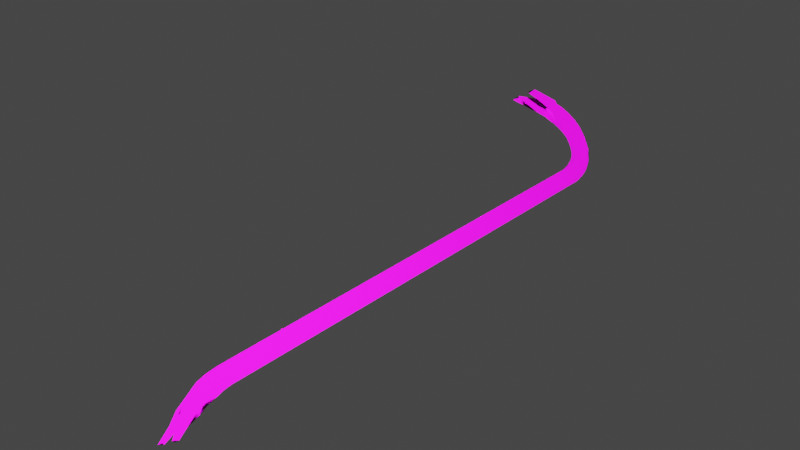 # Source: w_Crowbar.blend  (saved by Blender 3.6.11; exported with 4.5.12 LTS)
import bpy
from mathutils import Matrix  # noqa: F401  (used for matrix-valued properties, if any)

bpy.ops.wm.read_factory_settings(use_empty=True)
scene = bpy.context.scene
scene.name = 'w_Crowbar_reference'

# ---- images (referenced by path relative to the original .blend; pixels are not part of the script)
import os
ASSET_DIR = os.environ.get("B2B_ASSET_DIR", "")  # directory of the original .blend (textures are referenced by path, not embedded)
HERE = os.path.dirname(os.path.abspath(__file__))  # packed textures are extracted next to this script under _unpacked/

def load_image(name, relpath, width, height, colorspace="sRGB"):
    """Load a texture the original file referenced (path relative to the .blend, or extracted next to this script)."""
    p = next((c for c in (os.path.join(HERE, relpath), os.path.join(ASSET_DIR, relpath)) if relpath and os.path.exists(c)), "")
    if p:
        img = bpy.data.images.load(p, check_existing=True)
        img.name = name
    else:  # same state as the original file: an image datablock whose file is absent (Cycles renders it pink)
        img = bpy.data.images.new(name, width, height)
        img.source = "FILE"
        img.filepath = "//" + (relpath or name)
    img.colorspace_settings.name = colorspace
    return img
img_head_png = load_image('head.png', 'head.png', 1024, 1024, 'sRGB')
img_crowbar_cyl_png = load_image('crowbar_cyl.png', 'crowbar_cyl.png', 1024, 1024, 'sRGB')

# ---- materials (node trees are filled in below, after node groups)
mat_head_uvw = bpy.data.materials.new('head_uvw')
mat_head_uvw.use_transparent_shadow = False
mat_head_uvw.diffuse_color = (0.7632, 0.5643, 0.8963, 1.0)
mat_crowbar_cyl = bpy.data.materials.new('crowbar_cyl')
mat_crowbar_cyl.use_transparent_shadow = False
mat_crowbar_cyl.diffuse_color = (0.791, 0.6716, 0.8006, 1.0)

# ---- material node trees
mat_head_uvw.use_nodes = True; mat_head_uvw.node_tree.nodes.clear()
_N = mat_head_uvw.node_tree.nodes; _L = mat_head_uvw.node_tree.links
n0 = _N.new('ShaderNodeBsdfPrincipled'); n0.name = 'Principled BSDF'; n0.location = (10, 300)
n0.distribution = 'GGX'
n0.subsurface_method = 'RANDOM_WALK_SKIN'
n0.inputs[1].default_value = 0.7
n0.inputs[3].default_value = 1.45
n0.inputs[13].default_value = 0.2
n0.inputs[27].default_value = (0.0, 0.0, 0.0, 1.0)
n0.inputs[28].default_value = 1.0
n1 = _N.new('ShaderNodeOutputMaterial'); n1.name = 'Material Output'; n1.location = (300, 300)
n2 = _N.new('ShaderNodeTexImage'); n2.name = 'Image Texture'; n2.location = (-280, 280)
n2.image = img_head_png
n3 = _N.new('ShaderNodeTexImage'); n3.name = 'Image Texture.001'; n3.location = (-492, -119)
n3.image = img_head_png
n4 = _N.new('ShaderNodeNormalMap'); n4.name = 'Normal Map'; n4.location = (-188, -171)
n4.space = 'OBJECT'
_L.new(n0.outputs[0], n1.inputs[0])
_L.new(n2.outputs[0], n0.inputs[0])
_L.new(n3.outputs[0], n4.inputs[1])
_L.new(n3.outputs[1], n4.inputs[0])
_L.new(n4.outputs[0], n0.inputs[5])
n1.is_active_output = True
mat_crowbar_cyl.use_nodes = True; mat_crowbar_cyl.node_tree.nodes.clear()
_N = mat_crowbar_cyl.node_tree.nodes; _L = mat_crowbar_cyl.node_tree.links
n0 = _N.new('ShaderNodeBsdfPrincipled'); n0.name = 'Principled BSDF'; n0.location = (10, 300)
n0.distribution = 'GGX'
n0.subsurface_method = 'RANDOM_WALK_SKIN'
n0.inputs[1].default_value = 0.7
n0.inputs[3].default_value = 1.45
n0.inputs[13].default_value = 0.2
n0.inputs[27].default_value = (0.0, 0.0, 0.0, 1.0)
n0.inputs[28].default_value = 1.0
n1 = _N.new('ShaderNodeOutputMaterial'); n1.name = 'Material Output'; n1.location = (300, 300)
n2 = _N.new('ShaderNodeTexImage'); n2.name = 'Image Texture'; n2.location = (-280, 280)
n2.image = img_crowbar_cyl_png
n3 = _N.new('ShaderNodeTexImage'); n3.name = 'Image Texture.001'; n3.location = (-484, -119)
n3.image = img_crowbar_cyl_png
n4 = _N.new('ShaderNodeNormalMap'); n4.name = 'Normal Map'; n4.location = (-204, -162)
n4.space = 'WORLD'
_L.new(n0.outputs[0], n1.inputs[0])
_L.new(n2.outputs[0], n0.inputs[0])
_L.new(n3.outputs[1], n4.inputs[0])
_L.new(n4.outputs[0], n0.inputs[5])
_L.new(n3.outputs[0], n4.inputs[1])
n1.is_active_output = True

# ---- world
world_world = bpy.data.worlds.new('World'); scene.world = world_world
world_world.use_nodes = True; world_world.node_tree.nodes.clear()
_N = world_world.node_tree.nodes; _L = world_world.node_tree.links
n0 = _N.new('ShaderNodeOutputWorld'); n0.name = 'World Output'; n0.location = (300, 300)
n1 = _N.new('ShaderNodeBackground'); n1.name = 'Background'; n1.location = (10, 300)
n1.inputs[0].default_value = (0.05088, 0.05088, 0.05088, 1.0)
_L.new(n1.outputs[0], n0.inputs[0])
n0.is_active_output = True
world_world.color = (0.05088, 0.05088, 0.05088)
world_world.use_sun_shadow = False
world_world.sun_shadow_jitter_overblur = 0.0

# ---- meshes
me_w_crowbar_reference = bpy.data.meshes.new('w_Crowbar_reference')
me_w_crowbar_reference.from_pydata([(-2.427, 16.53, 3.5), (-2.699, 16.62, 3.936), (-2.737, 16.24, 3.219), (-2.224, 16.46, 3.46), (-3.053, 15.99, 4.122), (-2.783, 15.28, 4.802), (-2.364, 15.77, 4.203), (-2.714, 15.21, 4.731), (-2.733, 15.99, 4.336), (-2.026, 16.24, 3.694), (-2.231, 16.68, 3.211), (-2.472, 16.47, 3.297), (-2.401, 16.63, 2.89), (-2.076, 16.99, 2.478), (-1.813, 16.98, 2.64), (-1.821, 17.31, 2.124), (-1.595, 16.99, 2.799), (-1.367, 17.31, 2.427), (-1.594, 17.53, 1.782), (-1.14, 17.53, 2.086), (-1.85, 16.63, 3.257), (-3.075, 15.77, 3.728), (-3.425, 15.21, 4.257), (-3.463, 15.28, 4.348), (-1.386, 17.65, 1.47), (-0.9321, 17.65, 1.773), (-1.195, 17.66, 1.183), (-0.7412, 17.66, 1.487), (-1.001, 17.6, 0.892), (-0.5473, 17.6, 1.195), (-0.862, 17.51, 0.6824), (-0.4078, 17.51, 0.9856), (-0.7632, 17.39, 0.5341), (-0.3091, 17.39, 0.8371), (-0.6885, 17.24, 0.4218), (-0.2343, 17.24, 0.7247), (-0.6276, 17.06, 0.3301), (-0.1732, 17.06, 0.6329), (-0.5776, 16.83, 0.255), (-0.1231, 16.84, 0.5577), (-0.5377, 16.57, 0.1951), (-0.08326, 16.57, 0.4978), (-0.5058, 16.26, 0.1471), (-0.4463, 16.01, -0.4352), (-0.4813, 15.98, 0.1102), (-0.4746, 16.34, -0.3926), (-0.509, 16.67, -0.3408), (-0.555, 16.98, -0.2717), (-0.6183, 17.27, -0.1767), (-0.7043, 17.53, -0.04734), (-0.8189, 17.75, 0.1249), (-0.9683, 17.93, 0.3494), (-1.159, 18.06, 0.6364), (-1.398, 18.14, 0.9956), (-0.05131, 16.26, 0.4497), (-0.02671, 15.98, 0.4128), (-0.4851, 15.5, 0.116), (-0.03048, 15.5, 0.4184), (-0.4505, 15.49, -0.4289), (0.03875, 15.49, -0.6713), (0.04331, 16.04, -0.6782), (0.01109, 16.42, -0.6297), (-0.02587, 16.77, -0.5742), (-0.07808, 17.12, -0.4957), (-0.1546, 17.47, -0.3807), (-0.2658, 17.81, -0.2135), (-0.4204, 18.11, 0.01872), (-0.6205, 18.35, 0.3195), (-0.863, 18.52, 0.684), (-1.147, 18.61, 1.111), (-1.661, 18.11, 1.39), (-1.482, 18.58, 1.614), (-1.925, 17.97, 1.787), (-1.802, 18.4, 2.095), (-2.19, 17.71, 2.186), (-2.105, 18.11, 2.551), (-2.484, 17.36, 2.568), (-2.41, 17.72, 2.979), (-2.82, 16.92, 2.923), (-2.689, 17.22, 3.323), (-3.228, 16.58, 3.094), (-3.083, 16.6, 3.655), (-3.558, 15.88, 3.592), (-3.282, 15.98, 3.956), (-3.85, 15.25, 4.032), (0.03098, -14.34, -0.1671), (0.1034, -14.93, -0.6225), (1.5e-05, -13.98, -0.8942), (0.3765, -13.82, -0.449), (0.1823, -13.92, -0.4217), (0.378, -12.24, -0.1955), (-0.09232, -11.77, -0.4743), (0.3623, -11.77, -0.1719), (-0.07669, -12.24, -0.4978), (0.4503, -12.78, -0.2747), (0.2349, -12.77, -0.4383), (0.5436, -13.4, -0.3401), (0.191, -13.54, -0.4293), (-0.03166, -12.77, -0.5951), (-0.007971, -13.4, -0.7068), (0.1243, -13.81, -0.6045), (0.7115, -13.98, -0.4206), (0.8039, -14.74, -0.5585), (0.4243, -14.93, -0.4091), (0.8655, -15.61, -0.6823), (0.9365, -15.55, -0.7559), (0.0923, -14.73, -1.032), (0.2248, -15.55, -1.229), (0.1851, -15.61, -1.135), (-0.5971, -12.37, 0.2843), (-0.1627, -11.75, 0.6172), (-0.6173, -11.75, 0.3147), (-0.1424, -12.37, 0.5867), (-0.5395, -13.01, 0.1683), (-0.05755, -13.01, 0.4887), (-0.4235, -13.62, -0.08153), (0.1281, -13.63, 0.2853), (-0.3525, -14.33, -0.448), (0.9009, -14.0, 0.1598), (0.6659, -14.92, -0.263), (1.112, -14.83, -0.1562), (0.4381, -14.33, 0.07823), (0.6116, -13.51, 0.156), (0.4374, -12.89, 0.2672), (0.3451, -12.31, 0.3468), (0.3271, -11.76, 0.3739), (1.307, -15.58, -0.4489), (-1.721, 16.58, 4.1), (-2.492, 15.98, 4.483), (-2.051, 15.88, 4.598), (-2.343, 15.24, 5.037), (-0.693, 18.61, 1.414), (-0.251, 18.06, 1.243), (-0.4089, 18.52, 0.9872), (-0.4901, 18.14, 1.602), (-1.027, 18.58, 1.917), (-0.7527, 18.11, 1.997), (-1.347, 18.4, 2.398), (-1.017, 17.97, 2.393), (-1.651, 18.11, 2.854), (-1.282, 17.71, 2.792), (-1.928, 17.72, 3.3), (-1.521, 17.36, 3.21), (-2.138, 17.21, 3.691), (-1.718, 16.92, 3.658), (-2.293, 16.6, 4.183), (-0.1664, 18.35, 0.6227), (0.03384, 18.11, 0.3218), (0.1884, 17.81, 0.08942), (0.2997, 17.48, -0.07785), (0.3764, 17.13, -0.193), (0.4286, 16.77, -0.2715), (0.4656, 16.42, -0.3271), (0.4979, 16.04, -0.3756), (0.4933, 15.49, -0.3689), (-0.5642, -12.31, -0.2579), (-0.5821, -11.76, -0.2311), (-0.5266, -12.89, -0.3736), (-0.4915, -13.51, -0.5776), (-0.6074, -13.99, -0.8442), (-0.3967, -14.83, -1.16), (-0.1248, -14.92, -0.789), (-0.2014, -15.57, -1.452), (-0.06003, 17.93, 0.9557), (0.08949, 17.75, 0.731), (0.2042, 17.53, 0.5585), (0.2904, 17.27, 0.429), (0.3538, 16.98, 0.3337), (0.3999, 16.67, 0.2644), (0.4344, 16.34, 0.2126), (0.4629, 16.01, 0.1698), (0.4587, 15.5, 0.176)], [], [(0, 1, 2), (3, 1, 0), (1, 4, 2), (5, 6, 7), (8, 6, 5), (1, 6, 8), (9, 6, 1), (9, 1, 3), (9, 3, 10), (0, 10, 3), (11, 10, 0), (11, 0, 2), (12, 11, 2), (12, 10, 11), (12, 13, 10), (13, 14, 10), (15, 14, 13), (15, 16, 14), (16, 15, 17), (18, 17, 15), (17, 18, 19), (9, 10, 20), (20, 10, 14), (20, 14, 16), (2, 4, 21), (21, 4, 22), (22, 4, 23), (24, 19, 18), (19, 24, 25), (26, 25, 24), (25, 26, 27), (28, 27, 26), (27, 28, 29), (30, 29, 28), (29, 30, 31), (32, 31, 30), (31, 32, 33), (34, 33, 32), (33, 34, 35), (36, 35, 34), (35, 36, 37), (38, 37, 36), (37, 38, 39), (40, 39, 38), (39, 40, 41), (42, 43, 44), (43, 42, 45), (40, 45, 42), (45, 40, 46), (38, 46, 40), (46, 38, 47), (36, 47, 38), (47, 36, 48), (34, 48, 36), (48, 34, 49), (32, 49, 34), (49, 32, 50), (30, 50, 32), (50, 30, 51), (28, 51, 30), (51, 28, 52), (26, 52, 28), (52, 26, 53), (42, 41, 40), (41, 42, 54), (44, 54, 42), (54, 44, 55), (56, 55, 44), (55, 56, 57), (44, 58, 56), (58, 44, 43), (43, 59, 58), (59, 43, 60), (45, 60, 43), (60, 45, 61), (46, 61, 45), (61, 46, 62), (47, 62, 46), (62, 47, 63), (48, 63, 47), (63, 48, 64), (49, 64, 48), (64, 49, 65), (50, 65, 49), (65, 50, 66), (51, 66, 50), (66, 51, 67), (52, 67, 51), (67, 52, 68), (53, 68, 52), (68, 53, 69), (70, 69, 53), (69, 70, 71), (72, 71, 70), (71, 72, 73), (74, 73, 72), (73, 74, 75), (76, 75, 74), (75, 76, 77), (78, 77, 76), (77, 78, 79), (80, 79, 78), (79, 80, 81), (82, 81, 80), (81, 82, 83), (84, 83, 82), (83, 84, 23), (23, 4, 83), (83, 4, 81), (24, 53, 26), (53, 24, 70), (18, 70, 24), (70, 18, 72), (15, 72, 18), (72, 15, 74), (13, 74, 15), (74, 13, 76), (12, 76, 13), (76, 12, 78), (2, 78, 12), (78, 2, 80), (21, 80, 2), (80, 21, 82), (22, 82, 21), (82, 22, 84), (85, 86, 87), (88, 85, 89), (89, 85, 87), (90, 91, 92), (91, 90, 93), (94, 93, 90), (93, 94, 95), (96, 95, 94), (96, 97, 95), (98, 95, 97), (99, 98, 97), (99, 97, 100), (99, 100, 87), (100, 89, 87), (100, 97, 89), (89, 97, 88), (101, 88, 97), (101, 85, 88), (101, 102, 85), (85, 102, 103), (103, 102, 104), (104, 102, 105), (101, 97, 96), (93, 95, 98), (87, 86, 106), (106, 86, 107), (107, 86, 108), (109, 110, 111), (110, 109, 112), (113, 112, 109), (112, 113, 114), (115, 114, 113), (114, 115, 116), (85, 116, 115), (115, 117, 85), (85, 117, 86), (118, 119, 120), (119, 118, 121), (121, 103, 119), (103, 121, 85), (116, 85, 121), (121, 118, 116), (122, 116, 118), (123, 116, 122), (116, 123, 114), (124, 114, 123), (114, 124, 112), (125, 112, 124), (112, 125, 110), (104, 119, 103), (104, 120, 119), (120, 104, 126), (127, 128, 129), (5, 129, 128), (129, 5, 130), (131, 132, 133), (132, 131, 134), (135, 134, 131), (134, 135, 136), (137, 136, 135), (136, 137, 138), (139, 138, 137), (138, 139, 140), (141, 140, 139), (140, 141, 142), (143, 142, 141), (142, 143, 144), (144, 143, 127), (145, 127, 143), (128, 127, 145), (145, 8, 128), (5, 128, 8), (143, 1, 145), (8, 145, 1), (1, 81, 4), (79, 81, 1), (1, 143, 79), (141, 79, 143), (79, 141, 77), (139, 77, 141), (77, 139, 75), (137, 75, 139), (75, 137, 73), (135, 73, 137), (73, 135, 71), (131, 71, 135), (71, 131, 69), (133, 69, 131), (69, 133, 68), (146, 68, 133), (68, 146, 67), (147, 67, 146), (67, 147, 66), (148, 66, 147), (66, 148, 65), (149, 65, 148), (65, 149, 64), (150, 64, 149), (64, 150, 63), (151, 63, 150), (63, 151, 62), (152, 62, 151), (62, 152, 61), (153, 61, 152), (61, 153, 60), (154, 60, 153), (60, 154, 59), (155, 111, 156), (111, 155, 109), (157, 109, 155), (109, 157, 113), (158, 113, 157), (113, 158, 115), (159, 115, 158), (115, 159, 117), (160, 117, 159), (117, 160, 161), (162, 161, 160), (161, 162, 108), (108, 86, 161), (161, 86, 117), (93, 156, 91), (156, 93, 155), (98, 155, 93), (155, 98, 157), (99, 157, 98), (157, 99, 158), (87, 158, 99), (158, 87, 159), (106, 159, 87), (159, 106, 160), (107, 160, 106), (160, 107, 162), (124, 92, 125), (92, 124, 90), (123, 90, 124), (90, 123, 94), (122, 94, 123), (94, 122, 96), (118, 96, 122), (96, 118, 101), (120, 101, 118), (101, 120, 102), (126, 102, 120), (102, 126, 105), (31, 132, 29), (132, 31, 163), (33, 163, 31), (163, 33, 164), (35, 164, 33), (164, 35, 165), (37, 165, 35), (165, 37, 166), (39, 166, 37), (166, 39, 167), (41, 167, 39), (167, 41, 168), (54, 168, 41), (168, 54, 169), (55, 169, 54), (169, 55, 170), (57, 170, 55), (170, 57, 171), (6, 130, 7), (130, 6, 129), (9, 129, 6), (129, 9, 127), (20, 127, 9), (127, 20, 144), (16, 144, 20), (144, 16, 142), (17, 142, 16), (142, 17, 140), (19, 140, 17), (140, 19, 138), (25, 138, 19), (138, 25, 136), (27, 136, 25), (136, 27, 134), (29, 134, 27), (134, 29, 132), (153, 171, 154), (171, 153, 170), (152, 170, 153), (170, 152, 169), (151, 169, 152), (169, 151, 168), (150, 168, 151), (168, 150, 167), (149, 167, 150), (167, 149, 166), (148, 166, 149), (166, 148, 165), (147, 165, 148), (165, 147, 164), (146, 164, 147), (164, 146, 163), (133, 163, 146), (163, 133, 132), (57, 111, 110), (111, 57, 56), (56, 156, 111), (156, 56, 58), (58, 91, 156), (91, 58, 59), (59, 92, 91), (92, 59, 154), (154, 125, 92), (125, 154, 171), (171, 110, 125), (110, 171, 57)])
me_w_crowbar_reference.polygons.foreach_set('use_smooth', [True] * 336)
me_w_crowbar_reference.polygons.foreach_set('material_index', [0, 0, 0, 0, 0, 0, 0, 0, 0, 0, 0, 0, 0, 0, 0, 0, 0, 0, 0, 0, 0, 0, 0, 0, 0, 0, 0, 0, 0, 0, 0, 0, 0, 0, 0, 0, 0, 0, 0, 0, 0, 0, 0, 0, 0, 0, 0, 0, 0, 0, 0, 0, 0, 0, 0, 0, 0, 0, 0, 0, 0, 0, 0, 0, 0, 0, 0, 0, 0, 0, 0, 0, 0, 0, 0, 0, 0, 0, 0, 0, 0, 0, 0, 0, 0, 0, 0, 0, 0, 0, 0, 0, 0, 0, 0, 0, 0, 0, 0, 0, 0, 0, 0, 0, 0, 0, 0, 0, 0, 0, 0, 0, 0, 0, 0, 0, 0, 0, 0, 0, 0, 0, 0, 0, 0, 0, 0, 0, 0, 0, 0, 0, 0, 0, 0, 0, 0, 0, 0, 0, 0, 0, 0, 0, 0, 0, 0, 0, 0, 0, 0, 0, 0, 0, 0, 0, 0, 0, 0, 0, 0, 0, 0, 0, 0, 0, 0, 0, 0, 0, 0, 0, 0, 0, 0, 0, 0, 0, 0, 0, 0, 0, 0, 0, 0, 0, 0, 0, 0, 0, 0, 0, 0, 0, 0, 0, 0, 0, 0, 0, 0, 0, 0, 0, 0, 0, 0, 0, 0, 0, 0, 0, 0, 0, 0, 0, 0, 0, 0, 0, 0, 0, 0, 0, 0, 0, 0, 0, 0, 0, 0, 0, 0, 0, 0, 0, 0, 0, 0, 0, 0, 0, 0, 0, 0, 0, 0, 0, 0, 0, 0, 0, 0, 0, 0, 0, 0, 0, 0, 0, 0, 0, 0, 0, 0, 0, 0, 0, 0, 0, 0, 0, 0, 0, 0, 0, 0, 0, 0, 0, 0, 0, 0, 0, 0, 0, 0, 0, 0, 0, 0, 0, 0, 0, 0, 0, 0, 0, 0, 0, 0, 0, 0, 0, 0, 0, 0, 0, 0, 0, 0, 0, 0, 0, 0, 0, 0, 0, 0, 0, 0, 0, 0, 0, 1, 1, 1, 1, 1, 1, 1, 1, 1, 1, 1, 1])
_k = set([(1, 4), (1, 8), (2, 12), (2, 21), (4, 23), (5, 8), (6, 7), (6, 9), (9, 20), (12, 13), (15, 18), (18, 24), (21, 22), (35, 37), (37, 39), (39, 41), (41, 54), (50, 51), (57, 110), (62, 63), (63, 64), (64, 65), (74, 76), (76, 78), (78, 80), (80, 82), (82, 84), (85, 86), (85, 103), (86, 108), (87, 99), (87, 106), (96, 101), (101, 102), (102, 105), (103, 104), (106, 107), (118, 120), (118, 122), (120, 126), (122, 123), (123, 124), (124, 125), (127, 129), (127, 144), (129, 130), (135, 137), (137, 139), (139, 141), (142, 144), (155, 156), (155, 157), (157, 158), (158, 159), (159, 160), (160, 162), (163, 164), (164, 165)])
me_w_crowbar_reference.attributes.new('sharp_edge', 'BOOLEAN', 'EDGE').data.foreach_set('value', [ (min(e.vertices), max(e.vertices)) in _k for e in me_w_crowbar_reference.edges])
_uv = me_w_crowbar_reference.uv_layers.new(name='Float2')
_uv.uv.foreach_set('vector', [0.000535, 0.957, 3.6e-05, 0.8632, 0.08939, 0.8828, 0.456, 0.8202, 3.6e-05, 0.8632, 0.2932, 0.8413, 3.6e-05, 0.8632, -0.0927, 0.9207, -0.00065, 0.9572, 0.4162, 0.9995, 0.413, 0.9137, 0.4212, 0.9954, 0.396, 0.9263, 0.413, 0.9137, 0.4162, 0.9995, 3.6e-05, 0.8632, 0.413, 0.9137, 0.396, 0.9263, 0.4108, 0.8388, 0.413, 0.9137, 3.6e-05, 0.8632, 0.4108, 0.8388, 3.6e-05, 0.8632, 0.456, 0.8202, 0.4108, 0.8388, 0.456, 0.8202, 0.5048, 0.7914, 0.5059, 0.8678, 0.5048, 0.7914, 0.456, 0.8202, 0.5365, 0.8168, 0.5048, 0.7914, 0.5059, 0.8678, 0.5365, 0.8168, 0.5059, 0.8678, 0.5477, 0.876, 0.5777, 0.7806, 0.5365, 0.8168, 0.5477, 0.876, 0.5777, 0.7806, 0.5048, 0.7914, 0.5365, 0.8168, 0.5777, 0.7806, 0.5676, 0.719, 0.5048, 0.7914, 0.5676, 0.719, 0.4945, 0.719, 0.5048, 0.7914, 0.5649, 0.686, 0.4945, 0.719, 0.5676, 0.719, 0.5649, 0.686, 0.4323, 0.719, 0.4945, 0.719, 0.4323, 0.719, 0.5649, 0.686, 0.435, 0.6861, 0.5689, 0.6455, 0.435, 0.6861, 0.5649, 0.686, 0.435, 0.6861, 0.5689, 0.6455, 0.431, 0.6456, 0.4108, 0.8388, 0.5048, 0.7914, 0.4224, 0.7806, 0.4224, 0.7806, 0.5048, 0.7914, 0.4945, 0.719, 0.4224, 0.7806, 0.4945, 0.719, 0.4323, 0.719, 0.5477, 0.876, 0.6034, 0.9262, 0.5469, 0.9226, 0.5469, 0.9226, 0.6034, 0.9262, 0.5392, 0.9993, 0.5392, 0.9993, 0.6034, 0.9262, 0.5835, 0.9994, 0.569, 0.6069, 0.431, 0.6456, 0.5689, 0.6455, 0.431, 0.6456, 0.569, 0.6069, 0.431, 0.607, 0.5873, 0.5769, 0.431, 0.607, 0.569, 0.6069, 0.431, 0.607, 0.5873, 0.5769, 0.4233, 0.577, 0.5913, 0.5258, 0.4233, 0.577, 0.5873, 0.5769, 0.4233, 0.577, 0.5913, 0.5258, 0.4197, 0.5255, 0.5981, 0.4999, 0.4197, 0.5255, 0.5913, 0.5258, 0.4197, 0.5255, 0.5981, 0.4999, 0.4137, 0.4999, 0.6072, 0.4621, 0.4137, 0.4999, 0.5981, 0.4999, 0.4137, 0.4999, 0.6072, 0.4621, 0.4055, 0.462, 0.61, 0.4343, 0.4055, 0.462, 0.6072, 0.4621, 0.4055, 0.462, 0.61, 0.4343, 0.4029, 0.4343, 0.6177, 0.3959, 0.4029, 0.4343, 0.61, 0.4343, 0.4029, 0.4343, 0.6177, 0.3959, 0.3823, 0.396, 0.6188, 0.363, 0.3823, 0.396, 0.6177, 0.3959, 0.3823, 0.396, 0.6188, 0.363, 0.3811, 0.3631, 0.6242, 0.3361, 0.3811, 0.3631, 0.6188, 0.363, 0.3811, 0.3631, 0.6242, 0.3361, 0.3758, 0.3362, 0.6336, 0.2669, 0.808, 0.2209, 0.6273, 0.2175, 0.808, 0.2209, 0.6336, 0.2669, 0.8112, 0.2747, 0.6242, 0.3361, 0.8112, 0.2747, 0.6336, 0.2669, 0.8112, 0.2747, 0.6242, 0.3361, 0.8052, 0.3372, 0.6188, 0.363, 0.8052, 0.3372, 0.6242, 0.3361, 0.8052, 0.3372, 0.6188, 0.363, 0.7995, 0.3684, 0.6177, 0.3959, 0.7995, 0.3684, 0.6188, 0.363, 0.7995, 0.3684, 0.6177, 0.3959, 0.7989, 0.4002, 0.61, 0.4343, 0.7989, 0.4002, 0.6177, 0.3959, 0.7989, 0.4002, 0.61, 0.4343, 0.7911, 0.438, 0.6072, 0.4621, 0.7911, 0.438, 0.61, 0.4343, 0.7911, 0.438, 0.6072, 0.4621, 0.7876, 0.4668, 0.5981, 0.4999, 0.7876, 0.4668, 0.6072, 0.4621, 0.7876, 0.4668, 0.5981, 0.4999, 0.7761, 0.5012, 0.5913, 0.5258, 0.7761, 0.5012, 0.5981, 0.4999, 0.7761, 0.5012, 0.5913, 0.5258, 0.7614, 0.5367, 0.5873, 0.5769, 0.7614, 0.5367, 0.5913, 0.5258, 0.7614, 0.5367, 0.5873, 0.5769, 0.7585, 0.5758, 0.6336, 0.2669, 0.3758, 0.3362, 0.6242, 0.3361, 0.3758, 0.3362, 0.6336, 0.2669, 0.3664, 0.267, 0.6273, 0.2175, 0.3664, 0.267, 0.6336, 0.2669, 0.3664, 0.267, 0.6273, 0.2175, 0.3726, 0.2176, 0.6264, 0.1658, 0.3726, 0.2176, 0.6273, 0.2175, 0.3726, 0.2176, 0.6264, 0.1658, 0.3736, 0.1659, 0.6273, 0.2175, 0.8071, 0.1654, 0.6264, 0.1658, 0.8071, 0.1654, 0.6273, 0.2175, 0.808, 0.2209, 0.808, 0.2209, 0.9315, 0.1652, 0.8071, 0.1654, 0.9315, 0.1652, 0.808, 0.2209, 0.9318, 0.2242, 0.8112, 0.2747, 0.9318, 0.2242, 0.808, 0.2209, 0.9318, 0.2242, 0.8112, 0.2747, 0.9323, 0.2824, 0.8052, 0.3372, 0.9323, 0.2824, 0.8112, 0.2747, 0.9323, 0.2824, 0.8052, 0.3372, 0.9308, 0.3383, 0.7995, 0.3684, 0.9308, 0.3383, 0.8052, 0.3372, 0.9308, 0.3383, 0.7995, 0.3684, 0.9284, 0.3737, 0.7989, 0.4002, 0.9284, 0.3737, 0.7995, 0.3684, 0.9284, 0.3737, 0.7989, 0.4002, 0.9284, 0.4043, 0.7911, 0.438, 0.9284, 0.4043, 0.7989, 0.4002, 0.9284, 0.4043, 0.7911, 0.438, 0.9256, 0.4416, 0.7876, 0.4668, 0.9256, 0.4416, 0.7911, 0.438, 0.9256, 0.4416, 0.7876, 0.4668, 0.9242, 0.4715, 0.7761, 0.5012, 0.9242, 0.4715, 0.7876, 0.4668, 0.9242, 0.4715, 0.7761, 0.5012, 0.9196, 0.5026, 0.7614, 0.5367, 0.9196, 0.5026, 0.7761, 0.5012, 0.9196, 0.5026, 0.7614, 0.5367, 0.9109, 0.5473, 0.7585, 0.5758, 0.9109, 0.5473, 0.7614, 0.5367, 0.9109, 0.5473, 0.7585, 0.5758, 0.9114, 0.5749, 0.7413, 0.6064, 0.9114, 0.5749, 0.7585, 0.5758, 0.9114, 0.5749, 0.7413, 0.6064, 0.9021, 0.6059, 0.7404, 0.6427, 0.9021, 0.6059, 0.7413, 0.6064, 0.9021, 0.6059, 0.7404, 0.6427, 0.9012, 0.6402, 0.7296, 0.6836, 0.9012, 0.6402, 0.7404, 0.6427, 0.9012, 0.6402, 0.7296, 0.6836, 0.8939, 0.6814, 0.7285, 0.7222, 0.8939, 0.6814, 0.7296, 0.6836, 0.8939, 0.6814, 0.7285, 0.7222, 0.8875, 0.7252, 0.721, 0.785, 0.8875, 0.7252, 0.7285, 0.7222, 0.8875, 0.7252, 0.721, 0.785, 0.8371, 0.7886, 0.7163, 0.8342, 0.8371, 0.7886, 0.721, 0.785, 0.8371, 0.7886, 0.7163, 0.8342, 0.7598, 0.8622, 0.6802, 0.9203, 0.7598, 0.8622, 0.7163, 0.8342, 0.7598, 0.8622, 0.6802, 0.9203, 0.6686, 0.9257, 0.6512, 0.9973, 0.6686, 0.9257, 0.6802, 0.9203, 0.6686, 0.9257, 0.6512, 0.9973, 0.6072, 0.9992, 0.6072, 0.9992, 0.6034, 0.9262, 0.6686, 0.9257, 0.6686, 0.9257, 0.6034, 0.9262, 0.7598, 0.8622, 0.5884, 0.6069, 0.7585, 0.5758, 0.5873, 0.5769, 0.7585, 0.5758, 0.5884, 0.6069, 0.7413, 0.6064, 0.5882, 0.6453, 0.7413, 0.6064, 0.5884, 0.6069, 0.7413, 0.6064, 0.5882, 0.6453, 0.7404, 0.6427, 0.5832, 0.6858, 0.7404, 0.6427, 0.5882, 0.6453, 0.7404, 0.6427, 0.5832, 0.6858, 0.7296, 0.6836, 0.5863, 0.7192, 0.7296, 0.6836, 0.5832, 0.6858, 0.7296, 0.6836, 0.5863, 0.7192, 0.7285, 0.7222, 0.5972, 0.7808, 0.7285, 0.7222, 0.5863, 0.7192, 0.7285, 0.7222, 0.5972, 0.7808, 0.7078, 0.7844, 0.6094, 0.8396, 0.7078, 0.7844, 0.5972, 0.7808, 0.7078, 0.7844, 0.6094, 0.8396, 0.7085, 0.8324, 0.6053, 0.914, 0.7085, 0.8324, 0.6094, 0.8396, 0.7085, 0.8324, 0.6053, 0.914, 0.6764, 0.9194, 0.5948, 0.9954, 0.6764, 0.9194, 0.6053, 0.914, 0.6764, 0.9194, 0.5948, 0.9954, 0.6512, 0.9973, 3.6e-05, 0.8632, -0.0927, 0.9207, -0.00065, 0.9572, 0.456, 0.8202, 3.6e-05, 0.8632, 0.2932, 0.8413, 0.000535, 0.957, 3.6e-05, 0.8632, 0.08939, 0.8828, 0.435, 0.6861, 0.5689, 0.6455, 0.431, 0.6456, 0.5689, 0.6455, 0.435, 0.6861, 0.5649, 0.686, 0.4323, 0.719, 0.5649, 0.686, 0.435, 0.6861, 0.5649, 0.686, 0.4323, 0.719, 0.4945, 0.719, 0.4224, 0.7806, 0.4945, 0.719, 0.4323, 0.719, 0.4224, 0.7806, 0.5048, 0.7914, 0.4945, 0.719, 0.5676, 0.719, 0.4945, 0.719, 0.5048, 0.7914, 0.5777, 0.7806, 0.5676, 0.719, 0.5048, 0.7914, 0.5777, 0.7806, 0.5048, 0.7914, 0.5365, 0.8168, 0.5777, 0.7806, 0.5365, 0.8168, 0.5477, 0.876, 0.5365, 0.8168, 0.5059, 0.8678, 0.5477, 0.876, 0.5365, 0.8168, 0.5048, 0.7914, 0.5059, 0.8678, 0.5059, 0.8678, 0.5048, 0.7914, 0.456, 0.8202, 0.4108, 0.8388, 0.456, 0.8202, 0.5048, 0.7914, 0.4108, 0.8388, 3.6e-05, 0.8632, 0.456, 0.8202, 0.4108, 0.8388, 0.413, 0.9137, 3.6e-05, 0.8632, 3.6e-05, 0.8632, 0.413, 0.9137, 0.396, 0.9263, 0.396, 0.9263, 0.413, 0.9137, 0.4162, 0.9995, 0.4162, 0.9995, 0.413, 0.9137, 0.4212, 0.9954, 0.4108, 0.8388, 0.5048, 0.7914, 0.4224, 0.7806, 0.5649, 0.686, 0.4945, 0.719, 0.5676, 0.719, 0.5477, 0.876, 0.6034, 0.9262, 0.5469, 0.9226, 0.5469, 0.9226, 0.6034, 0.9262, 0.5392, 0.9993, 0.5392, 0.9993, 0.6034, 0.9262, 0.5835, 0.9994, -0.08325, 0.6813, 0.07744, 0.6401, -0.07736, 0.64, 0.07744, 0.6401, -0.08325, 0.6813, 0.08333, 0.6814, -0.0889, 0.7254, 0.08333, 0.6814, -0.08325, 0.6813, 0.08333, 0.6814, -0.0889, 0.7254, 0.08901, 0.7255, -0.137, 0.7889, 0.08901, 0.7255, -0.0889, 0.7254, 0.08901, 0.7255, -0.137, 0.7889, 0.1371, 0.789, 3.6e-05, 0.8632, 0.1371, 0.789, -0.137, 0.7889, -0.137, 0.7889, -0.2402, 0.8622, 3.6e-05, 0.8632, 3.6e-05, 0.8632, -0.2402, 0.8622, -0.09495, 0.9207, 0.2836, 0.8344, 0.3311, 0.9259, 0.3198, 0.9206, 0.3311, 0.9259, 0.2836, 0.8344, 0.2401, 0.8624, 0.2401, 0.8624, 0.396, 0.9263, 0.3311, 0.9259, 0.396, 0.9263, 0.2401, 0.8624, 3.6e-05, 0.8632, 0.163, 0.7887, 3.6e-05, 0.8632, 0.2401, 0.8624, 0.2401, 0.8624, 0.2836, 0.8344, 0.163, 0.7887, 0.279, 0.7852, 0.163, 0.7887, 0.2836, 0.8344, 0.262, 0.7226, 0.163, 0.7887, 0.279, 0.7852, 0.163, 0.7887, 0.262, 0.7226, 0.1126, 0.7253, 0.2603, 0.6836, 0.1126, 0.7253, 0.262, 0.7226, 0.1126, 0.7253, 0.2603, 0.6836, 0.1062, 0.6815, 0.2493, 0.6427, 0.1062, 0.6815, 0.2603, 0.6836, 0.1062, 0.6815, 0.2493, 0.6427, 0.09891, 0.6403, 0.4162, 0.9995, 0.3311, 0.9259, 0.396, 0.9263, 0.3926, 0.9994, 0.3198, 0.9206, 0.3311, 0.9259, 0.3198, 0.9206, 0.3926, 0.9994, 0.3487, 0.9975, 0.2836, 0.8344, 0.3311, 0.9259, 0.3198, 0.9206, 0.3926, 0.9994, 0.3198, 0.9206, 0.3311, 0.9259, 0.3198, 0.9206, 0.3926, 0.9994, 0.3487, 0.9975, 0.08866, 0.575, 0.2289, 0.5377, 0.08926, 0.5474, 0.2289, 0.5377, 0.08866, 0.575, 0.2313, 0.5759, 0.09797, 0.606, 0.2313, 0.5759, 0.08866, 0.575, 0.2313, 0.5759, 0.09797, 0.606, 0.2484, 0.6065, 0.09891, 0.6403, 0.2484, 0.6065, 0.09797, 0.606, 0.2484, 0.6065, 0.09891, 0.6403, 0.2493, 0.6427, 0.1062, 0.6815, 0.2493, 0.6427, 0.09891, 0.6403, 0.2493, 0.6427, 0.1062, 0.6815, 0.2603, 0.6836, 0.1126, 0.7253, 0.2603, 0.6836, 0.1062, 0.6815, 0.2603, 0.6836, 0.1126, 0.7253, 0.262, 0.7226, 0.163, 0.7887, 0.262, 0.7226, 0.1126, 0.7253, 0.262, 0.7226, 0.163, 0.7887, 0.279, 0.7852, 0.279, 0.7852, 0.163, 0.7887, 0.2836, 0.8344, 0.2401, 0.8624, 0.2836, 0.8344, 0.163, 0.7887, 0.3311, 0.9259, 0.2836, 0.8344, 0.2401, 0.8624, 0.2401, 0.8624, 0.396, 0.9263, 0.3311, 0.9259, 0.4162, 0.9995, 0.3311, 0.9259, 0.396, 0.9263, 0.163, 0.7887, 3.6e-05, 0.8632, 0.2401, 0.8624, 0.396, 0.9263, 0.2401, 0.8624, 3.6e-05, 0.8632, 3.6e-05, 0.8632, -0.2402, 0.8622, -0.09495, 0.9207, -0.137, 0.7889, -0.2402, 0.8622, 3.6e-05, 0.8632, 3.6e-05, 0.8632, 0.1371, 0.789, -0.137, 0.7889, 0.08901, 0.7255, -0.137, 0.7889, 0.1371, 0.789, -0.137, 0.7889, 0.08901, 0.7255, -0.0889, 0.7254, 0.08333, 0.6814, -0.0889, 0.7254, 0.08901, 0.7255, -0.0889, 0.7254, 0.08333, 0.6814, -0.08325, 0.6813, 0.07744, 0.6401, -0.08325, 0.6813, 0.08333, 0.6814, -0.08325, 0.6813, 0.07744, 0.6401, -0.07736, 0.64, 0.07666, 0.6059, -0.07736, 0.64, 0.07744, 0.6401, -0.07736, 0.64, 0.07666, 0.6059, -0.07658, 0.6059, 0.06923, 0.5749, -0.07658, 0.6059, 0.07666, 0.6059, -0.07658, 0.6059, 0.06923, 0.5749, -0.06915, 0.5748, 0.06983, 0.5482, -0.06915, 0.5748, 0.06923, 0.5749, -0.06915, 0.5748, 0.06983, 0.5482, -0.06972, 0.5481, 0.06275, 0.5028, -0.06972, 0.5481, 0.06983, 0.5482, -0.06972, 0.5481, 0.06275, 0.5028, -0.06267, 0.5027, 0.0592, 0.4719, -0.06267, 0.5027, 0.06275, 0.5028, -0.06267, 0.5027, 0.0592, 0.4719, -0.05912, 0.4718, 0.05808, 0.4419, -0.05912, 0.4718, 0.0592, 0.4719, -0.05912, 0.4718, 0.05808, 0.4419, -0.058, 0.4419, 0.05587, 0.4047, -0.058, 0.4419, 0.05808, 0.4419, -0.058, 0.4419, 0.05587, 0.4047, -0.0558, 0.4046, 0.05587, 0.3742, -0.0558, 0.4046, 0.05587, 0.4047, -0.0558, 0.4046, 0.05587, 0.3742, -0.05579, 0.3741, 0.05401, 0.3385, -0.05579, 0.3741, 0.05587, 0.3742, -0.05579, 0.3741, 0.05401, 0.3385, -0.05395, 0.3384, 0.05286, 0.283, -0.05395, 0.3384, 0.05401, 0.3385, -0.05395, 0.3384, 0.05286, 0.283, -0.05278, 0.2829, 0.05322, 0.2246, -0.05278, 0.2829, 0.05286, 0.283, -0.05278, 0.2829, 0.05322, 0.2246, -0.05315, 0.2245, 0.0535, 0.1652, -0.05315, 0.2245, 0.05322, 0.2246, -0.05315, 0.2245, 0.0535, 0.1652, -0.05343, 0.1651, 0.7296, 0.6836, 0.9012, 0.6402, 0.7404, 0.6427, 0.9012, 0.6402, 0.7296, 0.6836, 0.8939, 0.6814, 0.7285, 0.7222, 0.8939, 0.6814, 0.7296, 0.6836, 0.8939, 0.6814, 0.7285, 0.7222, 0.8875, 0.7252, 0.721, 0.785, 0.8875, 0.7252, 0.7285, 0.7222, 0.8875, 0.7252, 0.721, 0.785, 0.8371, 0.7886, 0.7163, 0.8342, 0.8371, 0.7886, 0.721, 0.785, 0.8371, 0.7886, 0.7163, 0.8342, 0.7598, 0.8622, 0.6802, 0.9203, 0.7598, 0.8622, 0.7163, 0.8342, 0.7598, 0.8622, 0.6802, 0.9203, 0.6686, 0.9257, 0.6512, 0.9973, 0.6686, 0.9257, 0.6802, 0.9203, 0.6686, 0.9257, 0.6512, 0.9973, 0.6072, 0.9992, 0.6072, 0.9992, 0.6034, 0.9262, 0.6686, 0.9257, 0.6686, 0.9257, 0.6034, 0.9262, 0.7598, 0.8622, 0.5832, 0.6858, 0.7404, 0.6427, 0.5882, 0.6453, 0.7404, 0.6427, 0.5832, 0.6858, 0.7296, 0.6836, 0.5863, 0.7192, 0.7296, 0.6836, 0.5832, 0.6858, 0.7296, 0.6836, 0.5863, 0.7192, 0.7285, 0.7222, 0.5972, 0.7808, 0.7285, 0.7222, 0.5863, 0.7192, 0.7285, 0.7222, 0.5972, 0.7808, 0.7078, 0.7844, 0.6094, 0.8396, 0.7078, 0.7844, 0.5972, 0.7808, 0.7078, 0.7844, 0.6094, 0.8396, 0.7085, 0.8324, 0.6053, 0.914, 0.7085, 0.8324, 0.6094, 0.8396, 0.7085, 0.8324, 0.6053, 0.914, 0.6764, 0.9194, 0.5948, 0.9954, 0.6764, 0.9194, 0.6053, 0.914, 0.6764, 0.9194, 0.5948, 0.9954, 0.6512, 0.9973, 0.2804, 0.6839, 0.4117, 0.6454, 0.2697, 0.6431, 0.4117, 0.6454, 0.2804, 0.6839, 0.4167, 0.6859, 0.2808, 0.7221, 0.4167, 0.6859, 0.2804, 0.6839, 0.4167, 0.6859, 0.2808, 0.7221, 0.4136, 0.7193, 0.2922, 0.7846, 0.4136, 0.7193, 0.2808, 0.7221, 0.4136, 0.7193, 0.2922, 0.7846, 0.4029, 0.781, 0.2914, 0.8327, 0.4029, 0.781, 0.2922, 0.7846, 0.4029, 0.781, 0.2914, 0.8327, 0.3909, 0.8397, 0.3235, 0.9196, 0.3909, 0.8397, 0.2914, 0.8327, 0.3909, 0.8397, 0.3235, 0.9196, 0.3948, 0.9142, 0.3487, 0.9975, 0.3948, 0.9142, 0.3235, 0.9196, 0.3948, 0.9142, 0.3487, 0.9975, 0.4051, 0.9956, 0.3902, 0.5001, 0.2487, 0.5361, 0.3977, 0.5263, 0.2487, 0.5361, 0.3902, 0.5001, 0.234, 0.5013, 0.3804, 0.4624, 0.234, 0.5013, 0.3902, 0.5001, 0.234, 0.5013, 0.3804, 0.4624, 0.2223, 0.4667, 0.3773, 0.4346, 0.2223, 0.4667, 0.3804, 0.4624, 0.2223, 0.4667, 0.3773, 0.4346, 0.2187, 0.4379, 0.3823, 0.396, 0.2187, 0.4379, 0.3773, 0.4346, 0.2187, 0.4379, 0.3823, 0.396, 0.2106, 0.4, 0.3811, 0.3631, 0.2106, 0.4, 0.3823, 0.396, 0.2106, 0.4, 0.3811, 0.3631, 0.21, 0.3682, 0.3758, 0.3362, 0.21, 0.3682, 0.3811, 0.3631, 0.21, 0.3682, 0.3758, 0.3362, 0.2041, 0.3373, 0.3664, 0.267, 0.2041, 0.3373, 0.3758, 0.3362, 0.2041, 0.3373, 0.3664, 0.267, 0.1977, 0.2743, 0.3726, 0.2176, 0.1977, 0.2743, 0.3664, 0.267, 0.1977, 0.2743, 0.3726, 0.2176, 0.2012, 0.2208, 0.3736, 0.1659, 0.2012, 0.2208, 0.3726, 0.2176, 0.2012, 0.2208, 0.3736, 0.1659, 0.2021, 0.1656, 0.3948, 0.9142, 0.3487, 0.9975, 0.4051, 0.9956, 0.3487, 0.9975, 0.3948, 0.9142, 0.3235, 0.9196, 0.3909, 0.8397, 0.3235, 0.9196, 0.3948, 0.9142, 0.3235, 0.9196, 0.3909, 0.8397, 0.2914, 0.8327, 0.4029, 0.781, 0.2914, 0.8327, 0.3909, 0.8397, 0.2914, 0.8327, 0.4029, 0.781, 0.2922, 0.7846, 0.4136, 0.7193, 0.2922, 0.7846, 0.4029, 0.781, 0.2922, 0.7846, 0.4136, 0.7193, 0.2808, 0.7221, 0.4167, 0.6859, 0.2808, 0.7221, 0.4136, 0.7193, 0.2808, 0.7221, 0.4167, 0.6859, 0.2804, 0.6839, 0.4117, 0.6454, 0.2804, 0.6839, 0.4167, 0.6859, 0.2804, 0.6839, 0.4117, 0.6454, 0.2697, 0.6431, 0.4116, 0.607, 0.2697, 0.6431, 0.4117, 0.6454, 0.2697, 0.6431, 0.4116, 0.607, 0.2689, 0.6066, 0.402, 0.577, 0.2689, 0.6066, 0.4116, 0.607, 0.2689, 0.6066, 0.402, 0.577, 0.2517, 0.5761, 0.3977, 0.5263, 0.2517, 0.5761, 0.402, 0.577, 0.2517, 0.5761, 0.3977, 0.5263, 0.2487, 0.5361, 0.06826, 0.2243, 0.1842, 0.1656, 0.06861, 0.1653, 0.1842, 0.1656, 0.06826, 0.2243, 0.1834, 0.2213, 0.06774, 0.2825, 0.1834, 0.2213, 0.06826, 0.2243, 0.1834, 0.2213, 0.06774, 0.2825, 0.1804, 0.2755, 0.06927, 0.3384, 0.1804, 0.2755, 0.06774, 0.2825, 0.1804, 0.2755, 0.06927, 0.3384, 0.186, 0.3375, 0.07164, 0.3738, 0.186, 0.3375, 0.06927, 0.3384, 0.186, 0.3375, 0.07164, 0.3738, 0.1916, 0.369, 0.07166, 0.4044, 0.1916, 0.369, 0.07164, 0.3738, 0.1916, 0.369, 0.07166, 0.4044, 0.1921, 0.4007, 0.07449, 0.4417, 0.1921, 0.4007, 0.07166, 0.4044, 0.1921, 0.4007, 0.07449, 0.4417, 0.1995, 0.4384, 0.07592, 0.4716, 0.1995, 0.4384, 0.07449, 0.4417, 0.1995, 0.4384, 0.07592, 0.4716, 0.2029, 0.4674, 0.08046, 0.5027, 0.2029, 0.4674, 0.07592, 0.4716, 0.2029, 0.4674, 0.08046, 0.5027, 0.214, 0.5015, 0.08926, 0.5474, 0.214, 0.5015, 0.08046, 0.5027, 0.214, 0.5015, 0.08926, 0.5474, 0.2289, 0.5377, 0.2272, 0.9995, 0.3223, 0.001035, 0.2293, 0.001018, 0.3223, 0.001035, 0.2272, 0.9995, 0.3243, 0.9995, 0.3243, 0.9995, 0.4165, 0.000785, 0.3223, 0.001035, 0.4165, 0.000785, 0.3243, 0.9995, 0.4204, 0.9994, 0.4204, 0.9994, 0.5125, 0.000517, 0.4165, 0.000785, 0.5125, 0.000517, 0.4204, 0.9994, 0.5144, 0.9992, 0.5144, 0.9992, 0.6093, 0.0005, 0.5125, 0.000517, 0.6093, 0.0005, 0.5144, 0.9992, 0.6074, 0.9993, 0.6074, 0.9993, 0.7054, 0.00075, 0.6093, 0.0005, 0.7054, 0.00075, 0.6074, 0.9993, 0.7014, 0.9994, 0.7014, 0.9994, 0.7995, 0.001018, 0.7054, 0.00075, 0.7995, 0.001018, 0.7014, 0.9994, 0.7975, 0.9995])
me_w_crowbar_reference.materials.append(mat_head_uvw)
me_w_crowbar_reference.materials.append(mat_crowbar_cyl)
me_w_crowbar_reference.update()
me_w_crowbar_reference.normals_split_custom_set([tuple(v) for v in zip(*[iter([0.2412, -0.9704, -0.01154, -0.1619, -0.9437, -0.2884, 0.7282, -0.6679, 0.1534, -0.3452, -0.8372, -0.4242, -0.1619, -0.9437, -0.2884, 0.2412, -0.9704, -0.01154, -0.1619, -0.9437, -0.2884, 0.8764, -0.3941, 0.2767, 0.7282, -0.6679, 0.1534, -0.659, -0.2854, -0.6959, -0.5919, -0.3634, -0.7195, -0.7635, -0.1213, -0.6343, -0.5268, -0.4372, -0.7289, -0.5919, -0.3634, -0.7195, -0.659, -0.2854, -0.6959, -0.1619, -0.9437, -0.2884, -0.5919, -0.3634, -0.7195, -0.5268, -0.4372, -0.7289, -0.2933, -0.7204, -0.6285, -0.5919, -0.3634, -0.7195, -0.1619, -0.9437, -0.2884, -0.2933, -0.7204, -0.6285, -0.1619, -0.9437, -0.2884, -0.3452, -0.8372, -0.4242, -0.2933, -0.7204, -0.6285, -0.3452, -0.8372, -0.4242, 0.2225, -0.8716, -0.4369, 0.2412, -0.9704, -0.01154, 0.2225, -0.8716, -0.4369, -0.3452, -0.8372, -0.4242, 0.6563, -0.7531, -0.04552, 0.2225, -0.8716, -0.4369, 0.2412, -0.9704, -0.01154, 0.6563, -0.7531, -0.04552, 0.2412, -0.9704, -0.01154, 0.7282, -0.6679, 0.1534, 0.6314, -0.752, -0.1891, 0.6563, -0.7531, -0.04552, 0.7282, -0.6679, 0.1534, 0.6314, -0.752, -0.1891, 0.2225, -0.8716, -0.4369, 0.6563, -0.7531, -0.04552, 0.6314, -0.752, -0.1891, -0.1059, -0.736, -0.6687, 0.2225, -0.8716, -0.4369, -0.1059, -0.736, -0.6687, 0.2379, -0.85, -0.4699, 0.2225, -0.8716, -0.4369, -0.07311, -0.7464, -0.6615, 0.2379, -0.85, -0.4699, -0.1059, -0.736, -0.6687, -0.07311, -0.7464, -0.6615, 0.7116, -0.6752, -0.1943, 0.2379, -0.85, -0.4699, 0.7116, -0.6752, -0.1943, -0.07311, -0.7464, -0.6615, 0.6742, -0.7295, -0.1155, 0.2296, -0.9099, -0.3454, 0.6742, -0.7295, -0.1155, -0.07311, -0.7464, -0.6615, 0.6742, -0.7295, -0.1155, 0.2296, -0.9099, -0.3454, 0.5974, -0.8019, 0.007779, -0.2933, -0.7204, -0.6285, 0.2225, -0.8716, -0.4369, 0.5797, -0.7291, -0.3638, 0.5797, -0.7291, -0.3638, 0.2225, -0.8716, -0.4369, 0.2379, -0.85, -0.4699, 0.5797, -0.7291, -0.3638, 0.2379, -0.85, -0.4699, 0.7116, -0.6752, -0.1943, 0.7282, -0.6679, 0.1534, 0.8764, -0.3941, 0.2767, 0.8917, -0.4134, 0.1844, 0.8917, -0.4134, 0.1844, 0.8764, -0.3941, 0.2767, 0.8641, -0.3495, 0.3621, 0.8641, -0.3495, 0.3621, 0.8764, -0.3941, 0.2767, 0.795, -0.2866, 0.5346, -0.3293, -0.8494, -0.4124, 0.5974, -0.8019, 0.007779, 0.2296, -0.9099, -0.3454, 0.5974, -0.8019, 0.007779, -0.3293, -0.8494, -0.4124, 0.4953, -0.8532, 0.1633, -0.4413, -0.8637, -0.2435, 0.4953, -0.8532, 0.1633, -0.3293, -0.8494, -0.4124, 0.4953, -0.8532, 0.1633, -0.4413, -0.8637, -0.2435, 0.3834, -0.8625, 0.3305, -0.54, -0.8364, -0.09421, 0.3834, -0.8625, 0.3305, -0.4413, -0.8637, -0.2435, 0.3834, -0.8625, 0.3305, -0.54, -0.8364, -0.09421, 0.2855, -0.8312, 0.477, -0.6333, -0.7726, 0.04499, 0.2855, -0.8312, 0.477, -0.54, -0.8364, -0.09421, 0.2855, -0.8312, 0.477, -0.6333, -0.7726, 0.04499, 0.1928, -0.763, 0.6169, -0.7237, -0.666, 0.1807, 0.1928, -0.763, 0.6169, -0.6333, -0.7726, 0.04499, 0.1928, -0.763, 0.6169, -0.7237, -0.666, 0.1807, 0.1039, -0.6522, 0.7509, -0.7965, -0.53, 0.291, 0.1039, -0.6522, 0.7509, -0.7237, -0.666, 0.1807, 0.1039, -0.6522, 0.7509, -0.7965, -0.53, 0.291, -0.4461, -0.3742, 0.813, -0.8445, -0.3926, 0.3643, -0.4461, -0.3742, 0.813, -0.7965, -0.53, 0.291, -0.4461, -0.3742, 0.813, -0.8445, -0.3926, 0.3643, -0.5023, -0.4211, 0.7552, -0.8709, -0.2781, 0.4052, -0.5023, -0.4211, 0.7552, -0.8445, -0.3926, 0.3643, -0.5023, -0.4211, 0.7552, -0.8709, -0.2781, 0.4052, -0.529, -0.2967, 0.7951, -0.8836, -0.1967, 0.4249, -0.529, -0.2967, 0.7951, -0.8709, -0.2781, 0.4052, -0.529, -0.2967, 0.7951, -0.8836, -0.1967, 0.4249, -0.5414, -0.2113, 0.8138, -0.8889, -0.1488, 0.4332, -0.8318, -0.01613, -0.5548, -0.8952, -0.0681, 0.4405, -0.8318, -0.01613, -0.5548, -0.8889, -0.1488, 0.4332, -0.8322, -0.003366, -0.5545, -0.8836, -0.1967, 0.4249, -0.8322, -0.003366, -0.5545, -0.8889, -0.1488, 0.4332, -0.8322, -0.003366, -0.5545, -0.8836, -0.1967, 0.4249, -0.8316, -0.007003, -0.5553, -0.8709, -0.2781, 0.4052, -0.8316, -0.007003, -0.5553, -0.8836, -0.1967, 0.4249, -0.8316, -0.007003, -0.5553, -0.8709, -0.2781, 0.4052, -0.8305, -0.01091, -0.5569, -0.8445, -0.3926, 0.3643, -0.8305, -0.01091, -0.5569, -0.8709, -0.2781, 0.4052, -0.8305, -0.01091, -0.5569, -0.8445, -0.3926, 0.3643, -0.8284, -0.01446, -0.5599, -0.7965, -0.53, 0.291, -0.8284, -0.01446, -0.5599, -0.8445, -0.3926, 0.3643, -0.8284, -0.01446, -0.5599, -0.7965, -0.53, 0.291, -0.8256, -0.0162, -0.5641, -0.7237, -0.666, 0.1807, -0.8256, -0.0162, -0.5641, -0.7965, -0.53, 0.291, -0.8256, -0.0162, -0.5641, -0.7237, -0.666, 0.1807, -0.766, -0.4682, -0.4405, -0.6333, -0.7726, 0.04499, -0.766, -0.4682, -0.4405, -0.7237, -0.666, 0.1807, -0.766, -0.4682, -0.4405, -0.6333, -0.7726, 0.04499, -0.8219, -0.009858, -0.5696, -0.54, -0.8364, -0.09421, -0.8219, -0.009858, -0.5696, -0.6333, -0.7726, 0.04499, -0.8219, -0.009858, -0.5696, -0.54, -0.8364, -0.09421, -0.8225, -0.004759, -0.5688, -0.4413, -0.8637, -0.2435, -0.8225, -0.004759, -0.5688, -0.54, -0.8364, -0.09421, -0.8225, -0.004759, -0.5688, -0.4413, -0.8637, -0.2435, -0.8203, -0.001519, -0.5719, -0.8889, -0.1488, 0.4332, -0.5414, -0.2113, 0.8138, -0.8836, -0.1967, 0.4249, -0.5414, -0.2113, 0.8138, -0.8889, -0.1488, 0.4332, -0.05642, -0.1457, 0.9877, -0.8952, -0.0681, 0.4405, -0.05642, -0.1457, 0.9877, -0.8889, -0.1488, 0.4332, -0.05642, -0.1457, 0.9877, -0.8952, -0.0681, 0.4405, -0.06111, -0.05205, 0.9968, -0.8958, 0.01004, 0.4444, -0.06111, -0.05205, 0.9968, -0.8952, -0.0681, 0.4405, -0.06111, -0.05205, 0.9968, -0.8958, 0.01004, 0.4444, 0.371, -0.251, 0.8941, -0.8952, -0.0681, 0.4405, -0.8326, 0.0006212, -0.5539, -0.8958, 0.01004, 0.4444, -0.8326, 0.0006212, -0.5539, -0.8952, -0.0681, 0.4405, -0.8318, -0.01613, -0.5548, -0.8318, -0.01613, -0.5548, 0.0639, -0.009604, -0.9979, -0.8326, 0.0006212, -0.5539, 0.0639, -0.009604, -0.9979, -0.8318, -0.01613, -0.5548, 0.0611, 0.05143, -0.9968, -0.8322, -0.003366, -0.5545, 0.0611, 0.05143, -0.9968, -0.8318, -0.01613, -0.5548, 0.0611, 0.05143, -0.9968, -0.8322, -0.003366, -0.5545, 0.05649, 0.1447, -0.9879, -0.8316, -0.007003, -0.5553, 0.05649, 0.1447, -0.9879, -0.8322, -0.003366, -0.5545, 0.05649, 0.1447, -0.9879, -0.8316, -0.007003, -0.5553, -0.3447, -0.1305, -0.9296, -0.8305, -0.01091, -0.5569, -0.3447, -0.1305, -0.9296, -0.8316, -0.007003, -0.5553, -0.3447, -0.1305, -0.9296, -0.8305, -0.01091, -0.5569, -0.4603, 0.1654, -0.8722, -0.8284, -0.01446, -0.5599, -0.4603, 0.1654, -0.8722, -0.8305, -0.01091, -0.5569, -0.4603, 0.1654, -0.8722, -0.8284, -0.01446, -0.5599, -0.4772, 0.2329, -0.8474, -0.8256, -0.0162, -0.5641, -0.4772, 0.2329, -0.8474, -0.8284, -0.01446, -0.5599, -0.4772, 0.2329, -0.8474, -0.8256, -0.0162, -0.5641, -0.03166, 0.5115, -0.8587, -0.766, -0.4682, -0.4405, -0.03166, 0.5115, -0.8587, -0.8256, -0.0162, -0.5641, -0.03166, 0.5115, -0.8587, -0.766, -0.4682, -0.4405, -0.103, 0.6507, -0.7523, -0.8219, -0.009858, -0.5696, -0.103, 0.6507, -0.7523, -0.766, -0.4682, -0.4405, -0.103, 0.6507, -0.7523, -0.8219, -0.009858, -0.5696, -0.1928, 0.763, -0.617, -0.8225, -0.004759, -0.5688, -0.1928, 0.763, -0.617, -0.8219, -0.009858, -0.5696, -0.1928, 0.763, -0.617, -0.8225, -0.004759, -0.5688, -0.2849, 0.831, -0.4778, -0.8203, -0.001519, -0.5719, -0.2849, 0.831, -0.4778, -0.8225, -0.004759, -0.5688, -0.2849, 0.831, -0.4778, -0.8203, -0.001519, -0.5719, -0.3809, 0.8622, -0.3341, -0.8191, 0.004369, -0.5736, -0.3809, 0.8622, -0.3341, -0.8203, -0.001519, -0.5719, -0.3809, 0.8622, -0.3341, -0.8191, 0.004369, -0.5736, -0.4944, 0.8534, -0.1649, -0.823, 0.006978, -0.568, -0.4944, 0.8534, -0.1649, -0.8191, 0.004369, -0.5736, -0.4944, 0.8534, -0.1649, -0.823, 0.006978, -0.568, -0.5987, 0.801, -0.006033, -0.8139, 0.0172, -0.5808, -0.5987, 0.801, -0.006033, -0.823, 0.006978, -0.568, -0.5987, 0.801, -0.006033, -0.8139, 0.0172, -0.5808, -0.6616, 0.7434, 0.0976, -0.8629, 0.4397, -0.249, -0.6616, 0.7434, 0.0976, -0.8139, 0.0172, -0.5808, -0.6616, 0.7434, 0.0976, -0.8629, 0.4397, -0.249, -0.6984, 0.6853, 0.2065, -0.8209, 0.5383, -0.1908, -0.6984, 0.6853, 0.2065, -0.8629, 0.4397, -0.249, -0.6984, 0.6853, 0.2065, -0.8209, 0.5383, -0.1908, -0.6373, 0.6772, 0.3678, -0.7866, 0.6167, 0.03187, -0.6373, 0.6772, 0.3678, -0.8209, 0.5383, -0.1908, -0.6373, 0.6772, 0.3678, -0.7866, 0.6167, 0.03187, -0.6732, 0.5583, 0.4848, -0.7764, 0.5308, 0.3398, -0.6732, 0.5583, 0.4848, -0.7866, 0.6167, 0.03187, -0.6732, 0.5583, 0.4848, -0.7764, 0.5308, 0.3398, -0.6269, 0.5225, 0.5779, -0.6518, 0.5547, 0.5172, -0.6269, 0.5225, 0.5779, -0.7764, 0.5308, 0.3398, -0.6269, 0.5225, 0.5779, -0.6518, 0.5547, 0.5172, -0.5438, 0.5099, 0.6665, -0.5438, 0.5099, 0.6665, -0.5197, 0.5054, 0.6888, -0.6269, 0.5225, 0.5779, -0.6269, 0.5225, 0.5779, -0.5197, 0.5054, 0.6888, -0.6732, 0.5583, 0.4848, -0.3293, -0.8494, -0.4124, -0.8203, -0.001519, -0.5719, -0.4413, -0.8637, -0.2435, -0.8203, -0.001519, -0.5719, -0.3293, -0.8494, -0.4124, -0.8191, 0.004369, -0.5736, -0.6239, -0.4658, -0.6276, -0.8191, 0.004369, -0.5736, -0.3293, -0.8494, -0.4124, -0.8191, 0.004369, -0.5736, -0.6239, -0.4658, -0.6276, -0.823, 0.006978, -0.568, -0.07311, -0.7464, -0.6615, -0.823, 0.006978, -0.568, -0.6239, -0.4658, -0.6276, -0.823, 0.006978, -0.568, -0.07311, -0.7464, -0.6615, -0.8139, 0.0172, -0.5808, -0.1059, -0.736, -0.6687, -0.8139, 0.0172, -0.5808, -0.07311, -0.7464, -0.6615, -0.8139, 0.0172, -0.5808, -0.1059, -0.736, -0.6687, -0.4665, -0.4007, -0.7885, -0.4105, -0.4064, -0.8163, -0.4665, -0.4007, -0.7885, -0.1059, -0.736, -0.6687, -0.4665, -0.4007, -0.7885, -0.4105, -0.4064, -0.8163, -0.2526, -0.4117, -0.8756, -0.217, -0.4868, -0.8461, -0.2526, -0.4117, -0.8756, -0.4105, -0.4064, -0.8163, -0.2526, -0.4117, -0.8756, -0.217, -0.4868, -0.8461, -0.06885, -0.5544, -0.8294, -0.0394, -0.6527, -0.7566, -0.06885, -0.5544, -0.8294, -0.217, -0.4868, -0.8461, -0.06885, -0.5544, -0.8294, -0.0394, -0.6527, -0.7566, 0.1515, -0.6533, -0.7418, 0.184, -0.6752, -0.7143, 0.1515, -0.6533, -0.7418, -0.0394, -0.6527, -0.7566, 0.1515, -0.6533, -0.7418, 0.184, -0.6752, -0.7143, 0.3221, -0.6353, -0.7019, 0.2637, -0.2625, -0.9282, 0.9927, 0.06461, 0.102, 0.9754, -0.03244, -0.2181, 0.02328, -0.2071, -0.978, 0.2637, -0.2625, -0.9282, 0.6826, -0.2803, -0.6749, 0.6826, -0.2803, -0.6749, 0.2637, -0.2625, -0.9282, 0.9754, -0.03244, -0.2181, 0.89, 0.1189, -0.4401, 0.06293, 0.02544, -0.9977, 0.896, 0.01883, -0.4436, 0.06293, 0.02544, -0.9977, 0.89, 0.1189, -0.4401, 0.1385, 0.148, -0.9793, 0.8727, 0.2185, -0.4365, 0.1385, 0.148, -0.9793, 0.89, 0.1189, -0.4401, 0.1385, 0.148, -0.9793, 0.8727, 0.2185, -0.4365, 0.4974, 0.1148, -0.8599, 0.7461, 0.2574, -0.614, 0.4974, 0.1148, -0.8599, 0.8727, 0.2185, -0.4365, 0.7461, 0.2574, -0.614, 0.5044, 0.07302, -0.8604, 0.4974, 0.1148, -0.8599, 0.1043, 0.1403, -0.9846, 0.4974, 0.1148, -0.8599, 0.5044, 0.07302, -0.8604, -0.3265, 0.1302, -0.9362, 0.1043, 0.1403, -0.9846, 0.5044, 0.07302, -0.8604, -0.3265, 0.1302, -0.9362, 0.5044, 0.07302, -0.8604, 0.906, 0.04556, -0.4208, -0.3265, 0.1302, -0.9362, 0.906, 0.04556, -0.4208, 0.9754, -0.03244, -0.2181, 0.906, 0.04556, -0.4208, 0.6826, -0.2803, -0.6749, 0.9754, -0.03244, -0.2181, 0.906, 0.04556, -0.4208, 0.5044, 0.07302, -0.8604, 0.6826, -0.2803, -0.6749, 0.6826, -0.2803, -0.6749, 0.5044, 0.07302, -0.8604, 0.02328, -0.2071, -0.978, -0.04704, 0.02251, -0.9986, 0.02328, -0.2071, -0.978, 0.5044, 0.07302, -0.8604, -0.04704, 0.02251, -0.9986, 0.2637, -0.2625, -0.9282, 0.02328, -0.2071, -0.978, -0.04704, 0.02251, -0.9986, -0.4961, 0.09216, -0.8634, 0.2637, -0.2625, -0.9282, 0.2637, -0.2625, -0.9282, -0.4961, 0.09216, -0.8634, -0.4081, 0.1007, -0.9074, -0.4081, 0.1007, -0.9074, -0.4961, 0.09216, -0.8634, -0.5842, 0.07364, -0.8082, -0.5842, 0.07364, -0.8082, -0.4961, 0.09216, -0.8634, -0.7362, 0.04398, -0.6753, -0.04704, 0.02251, -0.9986, 0.5044, 0.07302, -0.8604, 0.7461, 0.2574, -0.614, 0.1385, 0.148, -0.9793, 0.4974, 0.1148, -0.8599, 0.1043, 0.1403, -0.9846, 0.9754, -0.03244, -0.2181, 0.9927, 0.06461, 0.102, 0.9904, 0.1337, 0.03608, 0.9904, 0.1337, 0.03608, 0.9927, 0.06461, 0.102, 0.9829, 0.01289, 0.1836, 0.9829, 0.01289, 0.1836, 0.9927, 0.06461, 0.102, 0.9404, -0.1254, 0.3161, -0.8917, -0.0916, 0.4433, -0.06294, -0.02488, 0.9977, -0.896, -0.01839, 0.4436, -0.06294, -0.02488, 0.9977, -0.8917, -0.0916, 0.4433, -0.05829, -0.1135, 0.9918, -0.8637, -0.2169, 0.455, -0.05829, -0.1135, 0.9918, -0.8917, -0.0916, 0.4433, -0.05829, -0.1135, 0.9918, -0.8637, -0.2169, 0.455, -0.04893, -0.251, 0.9667, -0.7664, -0.3113, 0.5619, -0.04893, -0.251, 0.9667, -0.8637, -0.2169, 0.455, -0.04893, -0.251, 0.9667, -0.7664, -0.3113, 0.5619, -0.08016, -0.258, 0.9628, -0.4854, -0.4844, 0.7278, -0.08016, -0.258, 0.9628, -0.7664, -0.3113, 0.5619, -0.7664, -0.3113, 0.5619, -0.7052, -0.4679, 0.5328, -0.4854, -0.4844, 0.7278, -0.4854, -0.4844, 0.7278, -0.7052, -0.4679, 0.5328, -0.4979, -0.5669, 0.6563, 0.07251, -0.2474, 0.9662, -0.1845, -0.5149, 0.8371, -0.2139, -0.4536, 0.8652, -0.1845, -0.5149, 0.8371, 0.07251, -0.2474, 0.9662, -0.2275, -0.4793, 0.8477, -0.2275, -0.4793, 0.8477, -0.4137, -0.5673, 0.712, -0.1845, -0.5149, 0.8371, -0.4137, -0.5673, 0.712, -0.2275, -0.4793, 0.8477, -0.4854, -0.4844, 0.7278, -0.08016, -0.258, 0.9628, -0.4854, -0.4844, 0.7278, -0.2275, -0.4793, 0.8477, -0.2275, -0.4793, 0.8477, 0.07251, -0.2474, 0.9662, -0.08016, -0.258, 0.9628, 0.2529, 0.02477, 0.9672, -0.08016, -0.258, 0.9628, 0.07251, -0.2474, 0.9662, 0.3786, -0.1047, 0.9196, -0.08016, -0.258, 0.9628, 0.2529, 0.02477, 0.9672, -0.08016, -0.258, 0.9628, 0.3786, -0.1047, 0.9196, -0.04893, -0.251, 0.9667, 0.4374, -0.05459, 0.8976, -0.04893, -0.251, 0.9667, 0.3786, -0.1047, 0.9196, -0.04893, -0.251, 0.9667, 0.4374, -0.05459, 0.8976, -0.05829, -0.1135, 0.9918, 0.8326, -0.006484, 0.5538, -0.05829, -0.1135, 0.9918, 0.4374, -0.05459, 0.8976, -0.05829, -0.1135, 0.9918, 0.8326, -0.006484, 0.5538, -0.06294, -0.02488, 0.9977, -0.3076, -0.515, 0.8001, -0.1845, -0.5149, 0.8371, -0.4137, -0.5673, 0.712, -0.3076, -0.515, 0.8001, -0.2139, -0.4536, 0.8652, -0.1845, -0.5149, 0.8371, -0.2139, -0.4536, 0.8652, -0.3076, -0.515, 0.8001, -0.4009, -0.4237, 0.8123, 0.1927, 0.5881, 0.7855, -0.1874, 0.5067, 0.8415, -0.1733, 0.5685, 0.8042, -0.2986, 0.5405, 0.7866, -0.1733, 0.5685, 0.8042, -0.1874, 0.5067, 0.8415, -0.1733, 0.5685, 0.8042, -0.2986, 0.5405, 0.7866, -0.3263, 0.6351, 0.7001, 0.4434, 0.8635, 0.2403, 0.8227, 0.004666, 0.5685, 0.5409, 0.8359, 0.09269, 0.8227, 0.004666, 0.5685, 0.4434, 0.8635, 0.2403, 0.8209, 0.001392, 0.5711, 0.3292, 0.8491, 0.413, 0.8209, 0.001392, 0.5711, 0.4434, 0.8635, 0.2403, 0.8209, 0.001392, 0.5711, 0.3292, 0.8491, 0.413, 0.8192, -0.004416, 0.5735, 0.6231, 0.4654, 0.6285, 0.8192, -0.004416, 0.5735, 0.3292, 0.8491, 0.413, 0.8192, -0.004416, 0.5735, 0.6231, 0.4654, 0.6285, 0.8227, -0.00724, 0.5684, 0.5823, 0.4316, 0.689, 0.8227, -0.00724, 0.5684, 0.6231, 0.4654, 0.6285, 0.8227, -0.00724, 0.5684, 0.5823, 0.4316, 0.689, 0.8348, 0.009154, 0.5505, 0.09114, 0.6479, 0.7562, 0.8348, 0.009154, 0.5505, 0.5823, 0.4316, 0.689, 0.8348, 0.009154, 0.5505, 0.09114, 0.6479, 0.7562, 0.6186, -0.4276, 0.6592, 0.06088, 0.6577, 0.7508, 0.6186, -0.4276, 0.6592, 0.09114, 0.6479, 0.7562, 0.6186, -0.4276, 0.6592, 0.06088, 0.6577, 0.7508, 0.478, 0.6133, 0.6287, 0.478, 0.6133, 0.6287, 0.06088, 0.6577, 0.7508, 0.1927, 0.5881, 0.7855, -0.2021, 0.5512, 0.8095, 0.1927, 0.5881, 0.7855, 0.06088, 0.6577, 0.7508, -0.1874, 0.5067, 0.8415, 0.1927, 0.5881, 0.7855, -0.2021, 0.5512, 0.8095, -0.2021, 0.5512, 0.8095, -0.4356, 0.5055, 0.7448, -0.1874, 0.5067, 0.8415, -0.2986, 0.5405, 0.7866, -0.1874, 0.5067, 0.8415, -0.4356, 0.5055, 0.7448, 0.06088, 0.6577, 0.7508, -0.4488, 0.5882, 0.6728, -0.2021, 0.5512, 0.8095, -0.4356, 0.5055, 0.7448, -0.2021, 0.5512, 0.8095, -0.4488, 0.5882, 0.6728, -0.4488, 0.5882, 0.6728, -0.6732, 0.5583, 0.4848, -0.5197, 0.5054, 0.6888, -0.6373, 0.6772, 0.3678, -0.6732, 0.5583, 0.4848, -0.4488, 0.5882, 0.6728, -0.4488, 0.5882, 0.6728, 0.06088, 0.6577, 0.7508, -0.6373, 0.6772, 0.3678, 0.09114, 0.6479, 0.7562, -0.6373, 0.6772, 0.3678, 0.06088, 0.6577, 0.7508, -0.6373, 0.6772, 0.3678, 0.09114, 0.6479, 0.7562, -0.6984, 0.6853, 0.2065, -0.3073, 0.832, 0.4619, -0.6984, 0.6853, 0.2065, 0.09114, 0.6479, 0.7562, -0.6984, 0.6853, 0.2065, -0.3073, 0.832, 0.4619, -0.6616, 0.7434, 0.0976, -0.2312, 0.9087, 0.3476, -0.6616, 0.7434, 0.0976, -0.3073, 0.832, 0.4619, -0.6616, 0.7434, 0.0976, -0.2312, 0.9087, 0.3476, -0.5987, 0.801, -0.006033, 0.3292, 0.8491, 0.413, -0.5987, 0.801, -0.006033, -0.2312, 0.9087, 0.3476, -0.5987, 0.801, -0.006033, 0.3292, 0.8491, 0.413, -0.4944, 0.8534, -0.1649, 0.4434, 0.8635, 0.2403, -0.4944, 0.8534, -0.1649, 0.3292, 0.8491, 0.413, -0.4944, 0.8534, -0.1649, 0.4434, 0.8635, 0.2403, -0.3809, 0.8622, -0.3341, 0.5409, 0.8359, 0.09269, -0.3809, 0.8622, -0.3341, 0.4434, 0.8635, 0.2403, -0.3809, 0.8622, -0.3341, 0.5409, 0.8359, 0.09269, -0.2849, 0.831, -0.4778, 0.6328, 0.7731, -0.0442, -0.2849, 0.831, -0.4778, 0.5409, 0.8359, 0.09269, -0.2849, 0.831, -0.4778, 0.6328, 0.7731, -0.0442, -0.1928, 0.763, -0.617, 0.7241, 0.6655, -0.1812, -0.1928, 0.763, -0.617, 0.6328, 0.7731, -0.0442, -0.1928, 0.763, -0.617, 0.7241, 0.6655, -0.1812, -0.103, 0.6507, -0.7523, 0.7975, 0.5278, -0.2923, -0.103, 0.6507, -0.7523, 0.7241, 0.6655, -0.1812, -0.103, 0.6507, -0.7523, 0.7975, 0.5278, -0.2923, -0.03166, 0.5115, -0.8587, 0.8452, 0.39, -0.3654, -0.03166, 0.5115, -0.8587, 0.7975, 0.5278, -0.2923, -0.03166, 0.5115, -0.8587, 0.8452, 0.39, -0.3654, 0.5033, 0.4174, -0.7566, 0.8713, 0.2761, -0.4058, 0.5033, 0.4174, -0.7566, 0.8452, 0.39, -0.3654, 0.5033, 0.4174, -0.7566, 0.8713, 0.2761, -0.4058, 0.5294, 0.2941, -0.7957, 0.8837, 0.1955, -0.4252, 0.5294, 0.2941, -0.7957, 0.8713, 0.2761, -0.4058, 0.5294, 0.2941, -0.7957, 0.8837, 0.1955, -0.4252, -0.3447, -0.1305, -0.9296, 0.8889, 0.1482, -0.4334, -0.3447, -0.1305, -0.9296, 0.8837, 0.1955, -0.4252, -0.3447, -0.1305, -0.9296, 0.8889, 0.1482, -0.4334, 0.05649, 0.1447, -0.9879, 0.8952, 0.06761, -0.4405, 0.05649, 0.1447, -0.9879, 0.8889, 0.1482, -0.4334, 0.05649, 0.1447, -0.9879, 0.8952, 0.06761, -0.4405, 0.0611, 0.05143, -0.9968, 0.896, -0.01067, -0.444, 0.0611, 0.05143, -0.9968, 0.8952, 0.06761, -0.4405, 0.0611, 0.05143, -0.9968, 0.896, -0.01067, -0.444, 0.0639, -0.009604, -0.9979, -0.9972, -0.03649, -0.06468, -0.896, -0.01839, 0.4436, -0.8326, 0.006585, -0.5538, -0.896, -0.01839, 0.4436, -0.9972, -0.03649, -0.06468, -0.8917, -0.0916, 0.4433, -0.9971, -0.05951, -0.04738, -0.8917, -0.0916, 0.4433, -0.9972, -0.03649, -0.06468, -0.8917, -0.0916, 0.4433, -0.9971, -0.05951, -0.04738, -0.8637, -0.2169, 0.455, -0.9965, -0.04062, 0.07317, -0.8637, -0.2169, 0.455, -0.9971, -0.05951, -0.04738, -0.8637, -0.2169, 0.455, -0.9965, -0.04062, 0.07317, -0.7664, -0.3113, 0.5619, -0.9483, -0.1583, 0.275, -0.7664, -0.3113, 0.5619, -0.9965, -0.04062, 0.07317, -0.7664, -0.3113, 0.5619, -0.9483, -0.1583, 0.275, -0.7052, -0.4679, 0.5328, -0.8149, -0.4218, 0.3976, -0.7052, -0.4679, 0.5328, -0.9483, -0.1583, 0.275, -0.7052, -0.4679, 0.5328, -0.8149, -0.4218, 0.3976, -0.6243, -0.53, 0.5739, -0.6771, -0.483, 0.5552, -0.6243, -0.53, 0.5739, -0.8149, -0.4218, 0.3976, -0.6243, -0.53, 0.5739, -0.6771, -0.483, 0.5552, -0.526, -0.5605, 0.6397, -0.526, -0.5605, 0.6397, -0.4979, -0.5669, 0.6563, -0.6243, -0.53, 0.5739, -0.6243, -0.53, 0.5739, -0.4979, -0.5669, 0.6563, -0.7052, -0.4679, 0.5328, 0.1385, 0.148, -0.9793, -0.8326, 0.006585, -0.5538, 0.06293, 0.02544, -0.9977, -0.8326, 0.006585, -0.5538, 0.1385, 0.148, -0.9793, -0.4434, 0.1005, -0.8907, 0.1043, 0.1403, -0.9846, -0.4434, 0.1005, -0.8907, 0.1385, 0.148, -0.9793, -0.4434, 0.1005, -0.8907, 0.1043, 0.1403, -0.9846, -0.3926, 0.1914, -0.8996, -0.3265, 0.1302, -0.9362, -0.3926, 0.1914, -0.8996, 0.1043, 0.1403, -0.9846, -0.3926, 0.1914, -0.8996, -0.3265, 0.1302, -0.9362, -0.2343, 0.3598, -0.9031, -0.1594, 0.3238, -0.9326, -0.2343, 0.3598, -0.9031, -0.3265, 0.1302, -0.9362, -0.2343, 0.3598, -0.9031, -0.1594, 0.3238, -0.9326, 0.0007863, 0.357, -0.9341, 0.09372, 0.2753, -0.9568, 0.0007863, 0.357, -0.9341, -0.1594, 0.3238, -0.9326, 0.0007863, 0.357, -0.9341, 0.09372, 0.2753, -0.9568, 0.2551, 0.3597, -0.8975, 0.3001, 0.346, -0.8889, 0.2551, 0.3597, -0.8975, 0.09372, 0.2753, -0.9568, 0.2551, 0.3597, -0.8975, 0.3001, 0.346, -0.8889, 0.3971, 0.4228, -0.8146, 0.9953, 0.06835, 0.06833, 0.896, 0.01883, -0.4436, 0.8326, -0.006484, 0.5538, 0.896, 0.01883, -0.4436, 0.9953, 0.06835, 0.06833, 0.89, 0.1189, -0.4401, 0.9818, 0.1766, 0.06931, 0.89, 0.1189, -0.4401, 0.9953, 0.06835, 0.06833, 0.89, 0.1189, -0.4401, 0.9818, 0.1766, 0.06931, 0.8727, 0.2185, -0.4365, 0.9493, 0.3144, -0.007447, 0.8727, 0.2185, -0.4365, 0.9818, 0.1766, 0.06931, 0.8727, 0.2185, -0.4365, 0.9493, 0.3144, -0.007447, 0.7461, 0.2574, -0.614, 0.9001, 0.3895, -0.1954, 0.7461, 0.2574, -0.614, 0.9493, 0.3144, -0.007447, 0.7461, 0.2574, -0.614, 0.9001, 0.3895, -0.1954, 0.8784, 0.2828, -0.3852, 0.8329, 0.3151, -0.4549, 0.8784, 0.2828, -0.3852, 0.9001, 0.3895, -0.1954, 0.8784, 0.2828, -0.3852, 0.8329, 0.3151, -0.4549, 0.7405, 0.2962, -0.6032, 0.7066, 0.3422, -0.6194, 0.7405, 0.2962, -0.6032, 0.8329, 0.3151, -0.4549, 0.7405, 0.2962, -0.6032, 0.7066, 0.3422, -0.6194, 0.6258, 0.2797, -0.7281, 0.1928, -0.763, 0.6169, 0.8227, 0.004666, 0.5685, 0.2855, -0.8312, 0.477, 0.8227, 0.004666, 0.5685, 0.1928, -0.763, 0.6169, 0.5056, -0.2324, 0.8308, 0.1039, -0.6522, 0.7509, 0.5056, -0.2324, 0.8308, 0.1928, -0.763, 0.6169, 0.5056, -0.2324, 0.8308, 0.1039, -0.6522, 0.7509, 0.5356, -0.3669, 0.7606, -0.4461, -0.3742, 0.813, 0.5356, -0.3669, 0.7606, 0.1039, -0.6522, 0.7509, 0.5356, -0.3669, 0.7606, -0.4461, -0.3742, 0.813, 0.8258, 0.01557, 0.5637, 0.4777, -0.2344, 0.8467, 0.8258, 0.01557, 0.5637, -0.4461, -0.3742, 0.813, 0.8258, 0.01557, 0.5637, 0.4777, -0.2344, 0.8467, 0.8286, 0.01379, 0.5596, 0.4605, -0.1665, 0.8719, 0.8286, 0.01379, 0.5596, 0.4777, -0.2344, 0.8467, 0.8286, 0.01379, 0.5596, 0.4605, -0.1665, 0.8719, 0.8306, 0.01039, 0.5568, 0.4521, -0.1174, 0.8842, 0.8306, 0.01039, 0.5568, 0.4605, -0.1665, 0.8719, 0.8306, 0.01039, 0.5568, 0.4521, -0.1174, 0.8842, 0.8317, 0.006698, 0.5552, -0.05642, -0.1457, 0.9877, 0.8317, 0.006698, 0.5552, 0.4521, -0.1174, 0.8842, 0.8317, 0.006698, 0.5552, -0.05642, -0.1457, 0.9877, 0.8322, 0.003201, 0.5544, -0.06111, -0.05205, 0.9968, 0.8322, 0.003201, 0.5544, -0.05642, -0.1457, 0.9877, 0.8322, 0.003201, 0.5544, -0.06111, -0.05205, 0.9968, 0.8318, 0.01599, 0.5548, 0.371, -0.251, 0.8941, 0.8318, 0.01599, 0.5548, -0.06111, -0.05205, 0.9968, 0.8318, 0.01599, 0.5548, 0.371, -0.251, 0.8941, 0.8324, -0.0003724, 0.5541, 0.5974, -0.7018, -0.3881, 0.5882, -0.6775, -0.4416, 0.4615, -0.7454, -0.4811, 0.5882, -0.6775, -0.4416, 0.5974, -0.7018, -0.3881, 0.7224, -0.6282, -0.2888, 0.7622, -0.6122, -0.2105, 0.7224, -0.6282, -0.2888, 0.5974, -0.7018, -0.3881, 0.7224, -0.6282, -0.2888, 0.7622, -0.6122, -0.2105, 0.8841, -0.4347, -0.1714, 0.5797, -0.7291, -0.3638, 0.8841, -0.4347, -0.1714, 0.7622, -0.6122, -0.2105, 0.8841, -0.4347, -0.1714, 0.5797, -0.7291, -0.3638, 0.9369, -0.3493, 0.01107, 0.7116, -0.6752, -0.1943, 0.9369, -0.3493, 0.01107, 0.5797, -0.7291, -0.3638, 0.9369, -0.3493, 0.01107, 0.7116, -0.6752, -0.1943, 0.6186, -0.4276, 0.6592, 0.6742, -0.7295, -0.1155, 0.6186, -0.4276, 0.6592, 0.7116, -0.6752, -0.1943, 0.6186, -0.4276, 0.6592, 0.6742, -0.7295, -0.1155, 0.8348, 0.009154, 0.5505, 0.5974, -0.8019, 0.007779, 0.8348, 0.009154, 0.5505, 0.6742, -0.7295, -0.1155, 0.8348, 0.009154, 0.5505, 0.5974, -0.8019, 0.007779, 0.8227, -0.00724, 0.5684, 0.4953, -0.8532, 0.1633, 0.8227, -0.00724, 0.5684, 0.5974, -0.8019, 0.007779, 0.8227, -0.00724, 0.5684, 0.4953, -0.8532, 0.1633, 0.8192, -0.004416, 0.5735, 0.3834, -0.8625, 0.3305, 0.8192, -0.004416, 0.5735, 0.4953, -0.8532, 0.1633, 0.8192, -0.004416, 0.5735, 0.3834, -0.8625, 0.3305, 0.8209, 0.001392, 0.5711, 0.2855, -0.8312, 0.477, 0.8209, 0.001392, 0.5711, 0.3834, -0.8625, 0.3305, 0.8209, 0.001392, 0.5711, 0.2855, -0.8312, 0.477, 0.8227, 0.004666, 0.5685, 0.8952, 0.06761, -0.4405, 0.8324, -0.0003724, 0.5541, 0.896, -0.01067, -0.444, 0.8324, -0.0003724, 0.5541, 0.8952, 0.06761, -0.4405, 0.8318, 0.01599, 0.5548, 0.8889, 0.1482, -0.4334, 0.8318, 0.01599, 0.5548, 0.8952, 0.06761, -0.4405, 0.8318, 0.01599, 0.5548, 0.8889, 0.1482, -0.4334, 0.8322, 0.003201, 0.5544, 0.8837, 0.1955, -0.4252, 0.8322, 0.003201, 0.5544, 0.8889, 0.1482, -0.4334, 0.8322, 0.003201, 0.5544, 0.8837, 0.1955, -0.4252, 0.8317, 0.006698, 0.5552, 0.8713, 0.2761, -0.4058, 0.8317, 0.006698, 0.5552, 0.8837, 0.1955, -0.4252, 0.8317, 0.006698, 0.5552, 0.8713, 0.2761, -0.4058, 0.8306, 0.01039, 0.5568, 0.8452, 0.39, -0.3654, 0.8306, 0.01039, 0.5568, 0.8713, 0.2761, -0.4058, 0.8306, 0.01039, 0.5568, 0.8452, 0.39, -0.3654, 0.8286, 0.01379, 0.5596, 0.7975, 0.5278, -0.2923, 0.8286, 0.01379, 0.5596, 0.8452, 0.39, -0.3654, 0.8286, 0.01379, 0.5596, 0.7975, 0.5278, -0.2923, 0.8258, 0.01557, 0.5637, 0.7241, 0.6655, -0.1812, 0.8258, 0.01557, 0.5637, 0.7975, 0.5278, -0.2923, 0.8258, 0.01557, 0.5637, 0.7241, 0.6655, -0.1812, 0.8924, 0.3914, 0.2245, 0.6328, 0.7731, -0.0442, 0.8924, 0.3914, 0.2245, 0.7241, 0.6655, -0.1812, 0.8924, 0.3914, 0.2245, 0.6328, 0.7731, -0.0442, 0.5056, -0.2324, 0.8308, 0.5409, 0.8359, 0.09269, 0.5056, -0.2324, 0.8308, 0.6328, 0.7731, -0.0442, 0.5056, -0.2324, 0.8308, 0.5409, 0.8359, 0.09269, 0.8227, 0.004666, 0.5685, 0.371, -0.251, 0.8941, -0.896, -0.01839, 0.4436, -0.06294, -0.02488, 0.9977, -0.896, -0.01839, 0.4436, 0.371, -0.251, 0.8941, -0.8958, 0.01004, 0.4444, -0.8958, 0.01004, 0.4444, -0.8326, 0.006585, -0.5538, -0.896, -0.01839, 0.4436, -0.8326, 0.006585, -0.5538, -0.8958, 0.01004, 0.4444, -0.8326, 0.0006212, -0.5539, -0.8326, 0.0006212, -0.5539, 0.06293, 0.02544, -0.9977, -0.8326, 0.006585, -0.5538, 0.06293, 0.02544, -0.9977, -0.8326, 0.0006212, -0.5539, 0.0639, -0.009604, -0.9979, 0.0639, -0.009604, -0.9979, 0.896, 0.01883, -0.4436, 0.06293, 0.02544, -0.9977, 0.896, 0.01883, -0.4436, 0.0639, -0.009604, -0.9979, 0.896, -0.01067, -0.444, 0.896, -0.01067, -0.444, 0.8326, -0.006484, 0.5538, 0.896, 0.01883, -0.4436, 0.8326, -0.006484, 0.5538, 0.896, -0.01067, -0.444, 0.8324, -0.0003724, 0.5541, 0.8324, -0.0003724, 0.5541, -0.06294, -0.02488, 0.9977, 0.8326, -0.006484, 0.5538, -0.06294, -0.02488, 0.9977, 0.8324, -0.0003724, 0.5541, 0.371, -0.251, 0.8941])] * 3)])
arm_w_crowbar_reference_skeleton = bpy.data.armatures.new('w_Crowbar_reference_skeleton')  # bones are not reproduced

# ---- objects
ob_w_crowbar = bpy.data.objects.new('w_Crowbar', arm_w_crowbar_reference_skeleton)
ob_w_crowbar_reference = bpy.data.objects.new('w_Crowbar_reference', me_w_crowbar_reference)

# ---- transforms, parenting, visibility, modifiers, constraints
ob_w_crowbar.location = (0.0, 0.0, 0.0)
ob_w_crowbar.show_in_front = True
ob_w_crowbar_reference.parent = ob_w_crowbar
ob_w_crowbar_reference.location = (0.0, 0.0, 0.0)
_vg = ob_w_crowbar_reference.vertex_groups.new(name='ValveBiped.Bip01_R_Hand')
_vg.add([0, 1, 2, 3, 4, 5, 6, 7, 8, 9, 10, 11, 12, 13, 14, 15, 16, 17, 18, 19, 20, 21, 22, 23, 24, 25, 26, 27, 28, 29, 30, 31, 32, 33, 34, 35, 36, 37, 38, 39, 40, 41, 42, 43, 44, 45, 46, 47, 48, 49, 50, 51, 52, 53, 54, 55, 56, 57, 58, 59, 60, 61, 62, 63, 64, 65, 66, 67, 68, 69, 70, 71, 72, 73, 74, 75, 76, 77, 78, 79, 80, 81, 82, 83, 84, 85, 86, 87, 88, 89, 90, 91, 92, 93, 94, 95, 96, 97, 98, 99, 100, 101, 102, 103, 104, 105, 106, 107, 108, 109, 110, 111, 112, 113, 114, 115, 116, 117, 118, 119, 120, 121, 122, 123, 124, 125, 126, 127, 128, 129, 130, 131, 132, 133, 134, 135, 136, 137, 138, 139, 140, 141, 142, 143, 144, 145, 146, 147, 148, 149, 150, 151, 152, 153, 154, 155, 156, 157, 158, 159, 160, 161, 162, 163, 164, 165, 166, 167, 168, 169, 170, 171], 1.0, 'REPLACE')
_m = ob_w_crowbar_reference.modifiers.new('Armature', 'ARMATURE')
_m.object = ob_w_crowbar

# ---- collection membership
scene.collection.objects.link(ob_w_crowbar)
scene.collection.objects.link(ob_w_crowbar_reference)

# ---- scene / render settings (as saved in the file)
scene.frame_start = 1; scene.frame_end = 250; scene.frame_set(0)
scene.render.engine = 'BLENDER_EEVEE_NEXT'
scene.cycles.sampling_pattern = 'TABULATED_SOBOL'
scene.view_settings.view_transform = 'Filmic'
bpy.context.view_layer.update()

# ---- added for rendering (the .blend has no active camera and no usable light): camera, sun
cam_auto = bpy.data.cameras.new('AutoCamera')
cam_auto.lens = 50.0
cam_auto.sensor_width = 36.0
cam_auto.clip_end = 1000.0
ob_auto_camera = bpy.data.objects.new('AutoCamera', cam_auto)
scene.collection.objects.link(ob_auto_camera)
ob_auto_camera.location = (31.3031, -37.5871, 27.8521)
ob_auto_camera.rotation_euler = (1.09748, -7.21219e-08, 0.694738)
scene.camera = ob_auto_camera
light_auto_sun = bpy.data.lights.new('AutoSun', 'SUN')
light_auto_sun.energy = 3.0
light_auto_sun.angle = 0.0523599
ob_auto_sun = bpy.data.objects.new('AutoSun', light_auto_sun)
scene.collection.objects.link(ob_auto_sun)
ob_auto_sun.rotation_euler = (0.872665, 0.174533, 0.523599)
bpy.context.view_layer.update()
